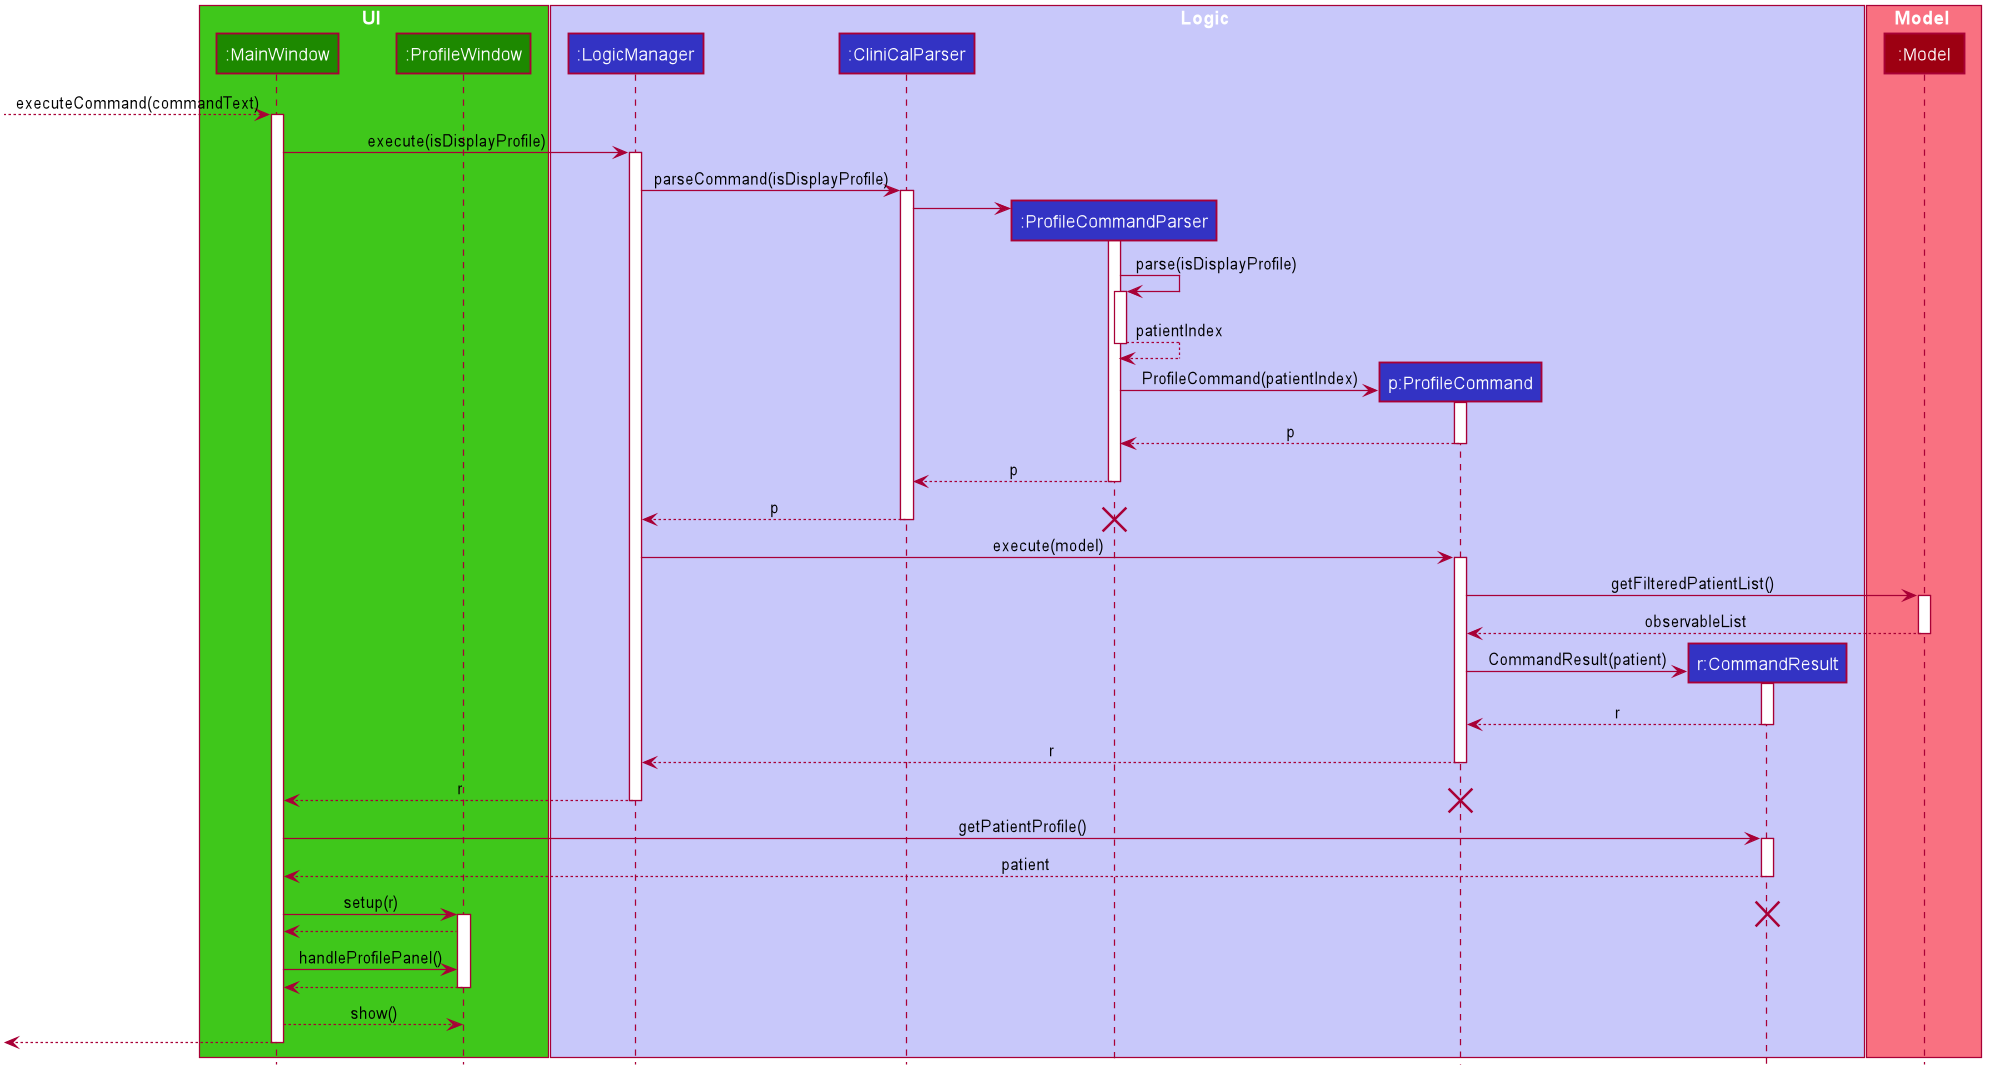

The diagram above was rendered by PlantUML. Its source (embedded in the PNG):
@startuml








skinparam BackgroundColor #FFFFFFF

skinparam Shadowing false

skinparam Class {
    FontColor #FFFFFF
    BorderThickness 1
    BorderColor #FFFFFF
    StereotypeFontColor #FFFFFF
    FontName Arial
}

skinparam Actor {
    BorderColor #000000
    Color #000000
    FontName Arial
}

skinparam Sequence {
    MessageAlign center
    BoxFontSize 15
    BoxPadding 0
    BoxFontColor #FFFFFF
    FontName Arial
}

skinparam Participant {
    FontColor #FFFFFFF
    Padding 20
}

skinparam MinClassWidth 50
skinparam ParticipantPadding 10
skinparam Shadowing false
skinparam DefaultTextAlignment center
skinparam packageStyle Rectangle

hide footbox
hide members
hide circle
box UI #3FC71B
participant ":MainWindow" as MainWindow #1D8900
participant ":ProfileWindow" as ProfileWindow #1D8900
end box

box Logic #C8C8FA
participant ":LogicManager" as LogicManager #3333C4
participant ":CliniCalParser" as CliniCalParser #3333C4
participant ":ProfileCommandParser" as ProfileCommandParser #3333C4
participant "p:ProfileCommand" as ProfileCommand #3333C4
participant "r:CommandResult" as CommandResult #3333C4
end box

box Model #F97181
participant ":Model" as Model #9D0012
end box

[--> MainWindow : executeCommand(commandText)
activate MainWindow

MainWindow -> LogicManager : execute(isDisplayProfile)
activate LogicManager

LogicManager -> CliniCalParser : parseCommand(isDisplayProfile)
activate CliniCalParser

create ProfileCommandParser
CliniCalParser -> ProfileCommandParser
activate ProfileCommandParser

ProfileCommandParser -> ProfileCommandParser : parse(isDisplayProfile)
activate ProfileCommandParser

ProfileCommandParser <-- ProfileCommandParser : patientIndex
deactivate ProfileCommandParser

create ProfileCommand
ProfileCommandParser -> ProfileCommand : ProfileCommand(patientIndex)
activate ProfileCommand

ProfileCommand --> ProfileCommandParser : p
deactivate ProfileCommand

ProfileCommandParser --> CliniCalParser : p
deactivate ProfileCommandParser

CliniCalParser --> LogicManager : p
deactivate CliniCalParser
destroy ProfileCommandParser

LogicManager -> ProfileCommand : execute(model)
activate ProfileCommand

ProfileCommand -> Model : getFilteredPatientList()
activate Model

ProfileCommand <-- Model: observableList
deactivate Model

create CommandResult
ProfileCommand -> CommandResult : CommandResult(patient)
activate CommandResult

ProfileCommand <-- CommandResult : r
deactivate CommandResult

ProfileCommand --> LogicManager : r
deactivate ProfileCommand

LogicManager --> MainWindow : r
deactivate LogicManager
destroy ProfileCommand

MainWindow -> CommandResult : getPatientProfile()
activate CommandResult

MainWindow <-- CommandResult : patient
deactivate CommandResult

MainWindow -> ProfileWindow : setup(r)
destroy CommandResult
activate ProfileWindow

MainWindow <-- ProfileWindow
MainWindow -> ProfileWindow : handleProfilePanel()
MainWindow <-- ProfileWindow
deactivate ProfileWindow

MainWindow --> ProfileWindow : show()

[<--MainWindow
deactivate MainWindow

@enduml